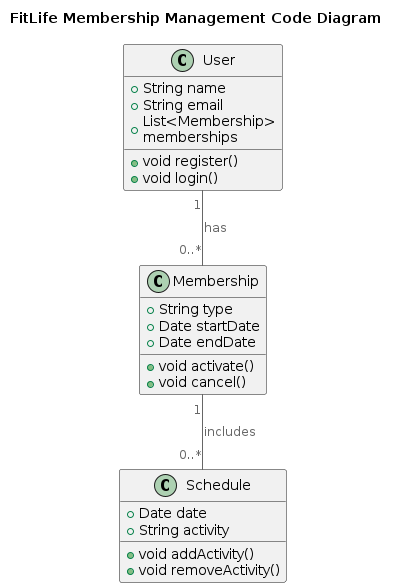

The diagram above was rendered by PlantUML. Its source (embedded in the PNG):
@startuml
!includeurl https://raw.githubusercontent.com/RicardoNiepel/C4-PlantUML/master/C4_Component.puml

title FitLife Membership Management Code Diagram

top to bottom direction

class User {
  +String name
  +String email
  +List<Membership> memberships
  +void register()
  +void login()
}

class Membership {
  +String type
  +Date startDate
  +Date endDate
  +void activate()
  +void cancel()
}

class Schedule {
  +Date date
  +String activity
  +void addActivity()
  +void removeActivity()
}

User "1" -- "0..*" Membership : has
Membership "1" -- "0..*" Schedule : includes

@enduml